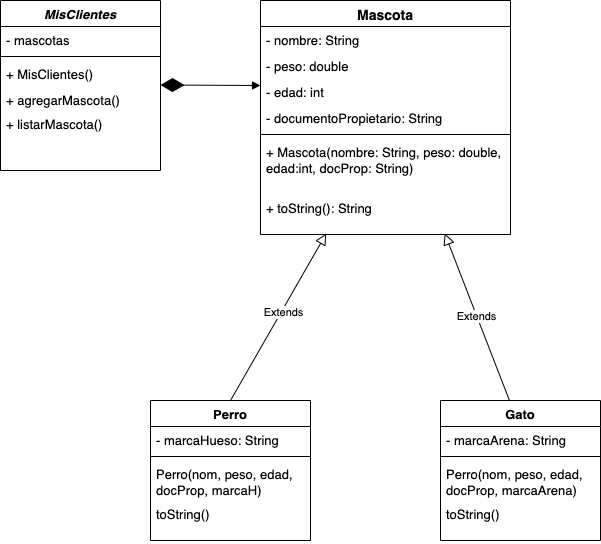

The diagram above was exported from draw.io. Its source (the exported page's mxGraphModel, read from the mxfile embedded in the PNG):
<mxGraphModel dx="1063" dy="1023" grid="1" gridSize="10" guides="1" tooltips="1" connect="1" arrows="1" fold="1" page="1" pageScale="1" pageWidth="827" pageHeight="1169" math="0" shadow="0">
  <root>
    <mxCell id="WIyWlLk6GJQsqaUBKTNV-0" />
    <mxCell id="WIyWlLk6GJQsqaUBKTNV-1" parent="WIyWlLk6GJQsqaUBKTNV-0" />
    <mxCell id="zkfFHV4jXpPFQw0GAbJ--0" value="MisClientes" style="swimlane;fontStyle=3;align=center;verticalAlign=top;childLayout=stackLayout;horizontal=1;startSize=26;horizontalStack=0;resizeParent=1;resizeLast=0;collapsible=1;marginBottom=0;rounded=0;shadow=0;strokeWidth=1;fontSize=13;" parent="WIyWlLk6GJQsqaUBKTNV-1" vertex="1">
      <mxGeometry x="160" y="120" width="160" height="170" as="geometry">
        <mxRectangle x="230" y="140" width="160" height="26" as="alternateBounds" />
      </mxGeometry>
    </mxCell>
    <mxCell id="zkfFHV4jXpPFQw0GAbJ--1" value="- mascotas" style="text;align=left;verticalAlign=top;spacingLeft=4;spacingRight=4;overflow=hidden;rotatable=0;points=[[0,0.5],[1,0.5]];portConstraint=eastwest;fontSize=13;" parent="zkfFHV4jXpPFQw0GAbJ--0" vertex="1">
      <mxGeometry y="26" width="160" height="26" as="geometry" />
    </mxCell>
    <mxCell id="zkfFHV4jXpPFQw0GAbJ--4" value="" style="line;html=1;strokeWidth=1;align=left;verticalAlign=middle;spacingTop=-1;spacingLeft=3;spacingRight=3;rotatable=0;labelPosition=right;points=[];portConstraint=eastwest;fontSize=13;" parent="zkfFHV4jXpPFQw0GAbJ--0" vertex="1">
      <mxGeometry y="52" width="160" height="8" as="geometry" />
    </mxCell>
    <mxCell id="zkfFHV4jXpPFQw0GAbJ--5" value="+ MisClientes()" style="text;align=left;verticalAlign=top;spacingLeft=4;spacingRight=4;overflow=hidden;rotatable=0;points=[[0,0.5],[1,0.5]];portConstraint=eastwest;fontSize=13;" parent="zkfFHV4jXpPFQw0GAbJ--0" vertex="1">
      <mxGeometry y="60" width="160" height="26" as="geometry" />
    </mxCell>
    <mxCell id="auBKhOucIdNEGM6a_AKu-1" value="+ agregarMascota()" style="text;align=left;verticalAlign=top;spacingLeft=4;spacingRight=4;overflow=hidden;rotatable=0;points=[[0,0.5],[1,0.5]];portConstraint=eastwest;fontSize=13;" vertex="1" parent="zkfFHV4jXpPFQw0GAbJ--0">
      <mxGeometry y="86" width="160" height="24" as="geometry" />
    </mxCell>
    <mxCell id="zkfFHV4jXpPFQw0GAbJ--6" value="Perro" style="swimlane;fontStyle=1;align=center;verticalAlign=top;childLayout=stackLayout;horizontal=1;startSize=26;horizontalStack=0;resizeParent=1;resizeLast=0;collapsible=1;marginBottom=0;rounded=0;shadow=0;strokeWidth=1;fontSize=13;" parent="WIyWlLk6GJQsqaUBKTNV-1" vertex="1">
      <mxGeometry x="310" y="520" width="160" height="140" as="geometry">
        <mxRectangle x="130" y="380" width="160" height="26" as="alternateBounds" />
      </mxGeometry>
    </mxCell>
    <mxCell id="zkfFHV4jXpPFQw0GAbJ--7" value="- marcaHueso: String" style="text;align=left;verticalAlign=top;spacingLeft=4;spacingRight=4;overflow=hidden;rotatable=0;points=[[0,0.5],[1,0.5]];portConstraint=eastwest;fontSize=13;" parent="zkfFHV4jXpPFQw0GAbJ--6" vertex="1">
      <mxGeometry y="26" width="160" height="26" as="geometry" />
    </mxCell>
    <mxCell id="zkfFHV4jXpPFQw0GAbJ--9" value="" style="line;html=1;strokeWidth=1;align=left;verticalAlign=middle;spacingTop=-1;spacingLeft=3;spacingRight=3;rotatable=0;labelPosition=right;points=[];portConstraint=eastwest;fontSize=13;" parent="zkfFHV4jXpPFQw0GAbJ--6" vertex="1">
      <mxGeometry y="52" width="160" height="8" as="geometry" />
    </mxCell>
    <mxCell id="zkfFHV4jXpPFQw0GAbJ--10" value="Perro(nom, peso, edad, &#10;docProp, marcaH)" style="text;align=left;verticalAlign=top;spacingLeft=4;spacingRight=4;overflow=hidden;rotatable=0;points=[[0,0.5],[1,0.5]];portConstraint=eastwest;fontStyle=0;fontSize=13;" parent="zkfFHV4jXpPFQw0GAbJ--6" vertex="1">
      <mxGeometry y="60" width="160" height="40" as="geometry" />
    </mxCell>
    <mxCell id="auBKhOucIdNEGM6a_AKu-4" value="toString()" style="text;align=left;verticalAlign=top;spacingLeft=4;spacingRight=4;overflow=hidden;rotatable=0;points=[[0,0.5],[1,0.5]];portConstraint=eastwest;fontStyle=0;fontSize=13;" vertex="1" parent="zkfFHV4jXpPFQw0GAbJ--6">
      <mxGeometry y="100" width="160" height="40" as="geometry" />
    </mxCell>
    <mxCell id="zkfFHV4jXpPFQw0GAbJ--13" value="Gato" style="swimlane;fontStyle=1;align=center;verticalAlign=top;childLayout=stackLayout;horizontal=1;startSize=26;horizontalStack=0;resizeParent=1;resizeLast=0;collapsible=1;marginBottom=0;rounded=0;shadow=0;strokeWidth=1;fontSize=13;" parent="WIyWlLk6GJQsqaUBKTNV-1" vertex="1">
      <mxGeometry x="600" y="520" width="160" height="140" as="geometry">
        <mxRectangle x="340" y="380" width="170" height="26" as="alternateBounds" />
      </mxGeometry>
    </mxCell>
    <mxCell id="zkfFHV4jXpPFQw0GAbJ--14" value="- marcaArena: String" style="text;align=left;verticalAlign=top;spacingLeft=4;spacingRight=4;overflow=hidden;rotatable=0;points=[[0,0.5],[1,0.5]];portConstraint=eastwest;fontSize=13;" parent="zkfFHV4jXpPFQw0GAbJ--13" vertex="1">
      <mxGeometry y="26" width="160" height="26" as="geometry" />
    </mxCell>
    <mxCell id="zkfFHV4jXpPFQw0GAbJ--15" value="" style="line;html=1;strokeWidth=1;align=left;verticalAlign=middle;spacingTop=-1;spacingLeft=3;spacingRight=3;rotatable=0;labelPosition=right;points=[];portConstraint=eastwest;fontSize=13;" parent="zkfFHV4jXpPFQw0GAbJ--13" vertex="1">
      <mxGeometry y="52" width="160" height="8" as="geometry" />
    </mxCell>
    <mxCell id="auBKhOucIdNEGM6a_AKu-5" value="Perro(nom, peso, edad, &#10;docProp, marcaArena)" style="text;align=left;verticalAlign=top;spacingLeft=4;spacingRight=4;overflow=hidden;rotatable=0;points=[[0,0.5],[1,0.5]];portConstraint=eastwest;fontStyle=0;fontSize=13;" vertex="1" parent="zkfFHV4jXpPFQw0GAbJ--13">
      <mxGeometry y="60" width="160" height="40" as="geometry" />
    </mxCell>
    <mxCell id="auBKhOucIdNEGM6a_AKu-6" value="toString()" style="text;align=left;verticalAlign=top;spacingLeft=4;spacingRight=4;overflow=hidden;rotatable=0;points=[[0,0.5],[1,0.5]];portConstraint=eastwest;fontStyle=0;fontSize=13;" vertex="1" parent="zkfFHV4jXpPFQw0GAbJ--13">
      <mxGeometry y="100" width="160" height="40" as="geometry" />
    </mxCell>
    <mxCell id="zkfFHV4jXpPFQw0GAbJ--17" value="Mascota" style="swimlane;fontStyle=1;align=center;verticalAlign=top;childLayout=stackLayout;horizontal=1;startSize=26;horizontalStack=0;resizeParent=1;resizeLast=0;collapsible=1;marginBottom=0;rounded=0;shadow=0;strokeWidth=1;fontSize=14;" parent="WIyWlLk6GJQsqaUBKTNV-1" vertex="1">
      <mxGeometry x="420" y="120" width="250" height="234" as="geometry">
        <mxRectangle x="550" y="140" width="160" height="26" as="alternateBounds" />
      </mxGeometry>
    </mxCell>
    <mxCell id="zkfFHV4jXpPFQw0GAbJ--18" value="- nombre: String" style="text;align=left;verticalAlign=top;spacingLeft=4;spacingRight=4;overflow=hidden;rotatable=0;points=[[0,0.5],[1,0.5]];portConstraint=eastwest;fontSize=13;" parent="zkfFHV4jXpPFQw0GAbJ--17" vertex="1">
      <mxGeometry y="26" width="250" height="26" as="geometry" />
    </mxCell>
    <mxCell id="zkfFHV4jXpPFQw0GAbJ--19" value="- peso: double" style="text;align=left;verticalAlign=top;spacingLeft=4;spacingRight=4;overflow=hidden;rotatable=0;points=[[0,0.5],[1,0.5]];portConstraint=eastwest;rounded=0;shadow=0;html=0;fontSize=13;" parent="zkfFHV4jXpPFQw0GAbJ--17" vertex="1">
      <mxGeometry y="52" width="250" height="26" as="geometry" />
    </mxCell>
    <mxCell id="zkfFHV4jXpPFQw0GAbJ--20" value="- edad: int" style="text;align=left;verticalAlign=top;spacingLeft=4;spacingRight=4;overflow=hidden;rotatable=0;points=[[0,0.5],[1,0.5]];portConstraint=eastwest;rounded=0;shadow=0;html=0;fontSize=13;" parent="zkfFHV4jXpPFQw0GAbJ--17" vertex="1">
      <mxGeometry y="78" width="250" height="26" as="geometry" />
    </mxCell>
    <mxCell id="zkfFHV4jXpPFQw0GAbJ--21" value="- documentoPropietario: String" style="text;align=left;verticalAlign=top;spacingLeft=4;spacingRight=4;overflow=hidden;rotatable=0;points=[[0,0.5],[1,0.5]];portConstraint=eastwest;rounded=0;shadow=0;html=0;fontSize=13;" parent="zkfFHV4jXpPFQw0GAbJ--17" vertex="1">
      <mxGeometry y="104" width="250" height="26" as="geometry" />
    </mxCell>
    <mxCell id="zkfFHV4jXpPFQw0GAbJ--23" value="" style="line;html=1;strokeWidth=1;align=left;verticalAlign=middle;spacingTop=-1;spacingLeft=3;spacingRight=3;rotatable=0;labelPosition=right;points=[];portConstraint=eastwest;fontSize=13;" parent="zkfFHV4jXpPFQw0GAbJ--17" vertex="1">
      <mxGeometry y="130" width="250" height="8" as="geometry" />
    </mxCell>
    <mxCell id="zkfFHV4jXpPFQw0GAbJ--24" value="+ Mascota(nombre: String, peso: double, &#10;edad:int, docProp: String)" style="text;align=left;verticalAlign=top;spacingLeft=4;spacingRight=4;overflow=hidden;rotatable=0;points=[[0,0.5],[1,0.5]];portConstraint=eastwest;fontSize=13;" parent="zkfFHV4jXpPFQw0GAbJ--17" vertex="1">
      <mxGeometry y="138" width="250" height="56" as="geometry" />
    </mxCell>
    <mxCell id="zkfFHV4jXpPFQw0GAbJ--25" value="+ toString(): String" style="text;align=left;verticalAlign=top;spacingLeft=4;spacingRight=4;overflow=hidden;rotatable=0;points=[[0,0.5],[1,0.5]];portConstraint=eastwest;fontSize=13;" parent="zkfFHV4jXpPFQw0GAbJ--17" vertex="1">
      <mxGeometry y="194" width="250" height="40" as="geometry" />
    </mxCell>
    <mxCell id="auBKhOucIdNEGM6a_AKu-2" value="+ listarMascota()" style="text;align=left;verticalAlign=top;spacingLeft=4;spacingRight=4;overflow=hidden;rotatable=0;points=[[0,0.5],[1,0.5]];portConstraint=eastwest;fontSize=13;" vertex="1" parent="WIyWlLk6GJQsqaUBKTNV-1">
      <mxGeometry x="160" y="230" width="160" height="26" as="geometry" />
    </mxCell>
    <mxCell id="auBKhOucIdNEGM6a_AKu-7" value="" style="endArrow=block;html=1;startSize=8;endSize=9;entryX=0.263;entryY=0.975;entryDx=0;entryDy=0;entryPerimeter=0;exitX=0.5;exitY=0;exitDx=0;exitDy=0;endFill=0;" edge="1" parent="WIyWlLk6GJQsqaUBKTNV-1" source="zkfFHV4jXpPFQw0GAbJ--6" target="zkfFHV4jXpPFQw0GAbJ--25">
      <mxGeometry width="50" height="50" relative="1" as="geometry">
        <mxPoint x="500" y="540" as="sourcePoint" />
        <mxPoint x="550" y="490" as="targetPoint" />
      </mxGeometry>
    </mxCell>
    <mxCell id="auBKhOucIdNEGM6a_AKu-9" value="Extends" style="edgeLabel;html=1;align=center;verticalAlign=middle;resizable=0;points=[];" vertex="1" connectable="0" parent="auBKhOucIdNEGM6a_AKu-7">
      <mxGeometry x="0.0705" y="-1" relative="1" as="geometry">
        <mxPoint as="offset" />
      </mxGeometry>
    </mxCell>
    <mxCell id="auBKhOucIdNEGM6a_AKu-8" value="Extends" style="endArrow=block;html=1;startSize=8;endSize=9;entryX=0.737;entryY=0.975;entryDx=0;entryDy=0;entryPerimeter=0;exitX=0.431;exitY=0;exitDx=0;exitDy=0;endFill=0;exitPerimeter=0;" edge="1" parent="WIyWlLk6GJQsqaUBKTNV-1" source="zkfFHV4jXpPFQw0GAbJ--13" target="zkfFHV4jXpPFQw0GAbJ--25">
      <mxGeometry width="50" height="50" relative="1" as="geometry">
        <mxPoint x="490" y="540" as="sourcePoint" />
        <mxPoint x="579.0160000000001" y="363" as="targetPoint" />
      </mxGeometry>
    </mxCell>
    <mxCell id="auBKhOucIdNEGM6a_AKu-10" value="" style="endArrow=diamondThin;endFill=1;endSize=21;html=1;fontSize=13;startArrow=block;startFill=1;" edge="1" parent="WIyWlLk6GJQsqaUBKTNV-1">
      <mxGeometry width="160" relative="1" as="geometry">
        <mxPoint x="420" y="205" as="sourcePoint" />
        <mxPoint x="320" y="204.5" as="targetPoint" />
      </mxGeometry>
    </mxCell>
  </root>
</mxGraphModel>